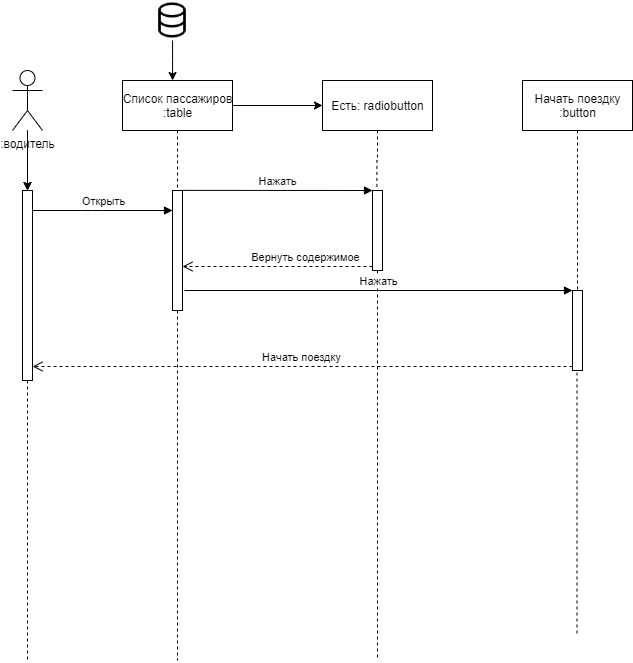

The diagram above was exported from draw.io. Its source (the exported page's mxGraphModel, read from the mxfile embedded in the PNG):
<mxGraphModel dx="1221" dy="578" grid="1" gridSize="10" guides="1" tooltips="1" connect="1" arrows="1" fold="1" page="1" pageScale="1" pageWidth="1169" pageHeight="826" background="#ffffff" math="0" shadow="0">
  <root>
    <mxCell id="0" />
    <mxCell id="1" parent="0" />
    <mxCell id="z79BBdFJwzHyijeggUTX-41" style="edgeStyle=orthogonalEdgeStyle;rounded=0;orthogonalLoop=1;jettySize=auto;html=1;dashed=1;endArrow=none;endFill=0;" edge="1" parent="1" source="z79BBdFJwzHyijeggUTX-42" target="z79BBdFJwzHyijeggUTX-54">
      <mxGeometry relative="1" as="geometry" />
    </mxCell>
    <mxCell id="z79BBdFJwzHyijeggUTX-76" value="" style="edgeStyle=orthogonalEdgeStyle;rounded=0;orthogonalLoop=1;jettySize=auto;html=1;" edge="1" parent="1" source="z79BBdFJwzHyijeggUTX-42" target="z79BBdFJwzHyijeggUTX-54">
      <mxGeometry relative="1" as="geometry" />
    </mxCell>
    <mxCell id="z79BBdFJwzHyijeggUTX-77" value="" style="edgeStyle=orthogonalEdgeStyle;rounded=0;orthogonalLoop=1;jettySize=auto;html=1;" edge="1" parent="1" source="z79BBdFJwzHyijeggUTX-42" target="z79BBdFJwzHyijeggUTX-54">
      <mxGeometry relative="1" as="geometry" />
    </mxCell>
    <mxCell id="z79BBdFJwzHyijeggUTX-42" value=":водитель" style="shape=umlActor;verticalLabelPosition=bottom;verticalAlign=top;html=1;" vertex="1" parent="1">
      <mxGeometry x="160" y="130" width="30" height="60" as="geometry" />
    </mxCell>
    <mxCell id="z79BBdFJwzHyijeggUTX-43" style="edgeStyle=none;rounded=0;orthogonalLoop=1;jettySize=auto;html=1;entryX=0.505;entryY=0;entryDx=0;entryDy=0;entryPerimeter=0;endArrow=none;endFill=0;dashed=1;" edge="1" parent="1" source="z79BBdFJwzHyijeggUTX-44" target="z79BBdFJwzHyijeggUTX-56">
      <mxGeometry relative="1" as="geometry" />
    </mxCell>
    <mxCell id="z79BBdFJwzHyijeggUTX-78" value="" style="edgeStyle=orthogonalEdgeStyle;rounded=0;orthogonalLoop=1;jettySize=auto;html=1;" edge="1" parent="1" source="z79BBdFJwzHyijeggUTX-44" target="z79BBdFJwzHyijeggUTX-46">
      <mxGeometry relative="1" as="geometry" />
    </mxCell>
    <mxCell id="z79BBdFJwzHyijeggUTX-44" value="Список пассажиров&lt;br&gt;:table" style="html=1;" vertex="1" parent="1">
      <mxGeometry x="270" y="140" width="110" height="50" as="geometry" />
    </mxCell>
    <mxCell id="z79BBdFJwzHyijeggUTX-45" style="edgeStyle=orthogonalEdgeStyle;rounded=0;orthogonalLoop=1;jettySize=auto;html=1;exitX=0.5;exitY=1;exitDx=0;exitDy=0;entryX=0.44;entryY=-0.008;entryDx=0;entryDy=0;entryPerimeter=0;endArrow=none;endFill=0;dashed=1;" edge="1" parent="1" source="z79BBdFJwzHyijeggUTX-46" target="z79BBdFJwzHyijeggUTX-60">
      <mxGeometry relative="1" as="geometry" />
    </mxCell>
    <mxCell id="z79BBdFJwzHyijeggUTX-46" value="Есть: radiobutton" style="html=1;" vertex="1" parent="1">
      <mxGeometry x="470" y="140" width="110" height="50" as="geometry" />
    </mxCell>
    <mxCell id="z79BBdFJwzHyijeggUTX-47" style="edgeStyle=orthogonalEdgeStyle;rounded=0;orthogonalLoop=1;jettySize=auto;html=1;dashed=1;endArrow=none;endFill=0;" edge="1" parent="1">
      <mxGeometry relative="1" as="geometry">
        <mxPoint x="724.5" y="695" as="targetPoint" />
        <mxPoint x="724.5" y="420" as="sourcePoint" />
      </mxGeometry>
    </mxCell>
    <mxCell id="z79BBdFJwzHyijeggUTX-48" value="Начать поездку&lt;br&gt;:button" style="html=1;" vertex="1" parent="1">
      <mxGeometry x="670" y="140" width="110" height="50" as="geometry" />
    </mxCell>
    <mxCell id="z79BBdFJwzHyijeggUTX-53" style="edgeStyle=orthogonalEdgeStyle;rounded=0;orthogonalLoop=1;jettySize=auto;html=1;dashed=1;endArrow=none;endFill=0;" edge="1" parent="1" source="z79BBdFJwzHyijeggUTX-54">
      <mxGeometry relative="1" as="geometry">
        <mxPoint x="175" y="720" as="targetPoint" />
      </mxGeometry>
    </mxCell>
    <mxCell id="z79BBdFJwzHyijeggUTX-54" value="" style="html=1;points=[];perimeter=orthogonalPerimeter;" vertex="1" parent="1">
      <mxGeometry x="170" y="250" width="10" height="190" as="geometry" />
    </mxCell>
    <mxCell id="z79BBdFJwzHyijeggUTX-55" style="edgeStyle=none;rounded=0;orthogonalLoop=1;jettySize=auto;html=1;dashed=1;endArrow=none;endFill=0;" edge="1" parent="1" source="z79BBdFJwzHyijeggUTX-56">
      <mxGeometry relative="1" as="geometry">
        <mxPoint x="325" y="720" as="targetPoint" />
      </mxGeometry>
    </mxCell>
    <mxCell id="z79BBdFJwzHyijeggUTX-56" value="" style="html=1;points=[];perimeter=orthogonalPerimeter;" vertex="1" parent="1">
      <mxGeometry x="320" y="250" width="10" height="120" as="geometry" />
    </mxCell>
    <mxCell id="z79BBdFJwzHyijeggUTX-57" value="Открыть" style="html=1;verticalAlign=bottom;endArrow=block;" edge="1" parent="1" source="z79BBdFJwzHyijeggUTX-54" target="z79BBdFJwzHyijeggUTX-56">
      <mxGeometry relative="1" as="geometry">
        <mxPoint x="250" y="250" as="sourcePoint" />
        <Array as="points">
          <mxPoint x="240" y="270" />
        </Array>
      </mxGeometry>
    </mxCell>
    <mxCell id="z79BBdFJwzHyijeggUTX-59" style="edgeStyle=orthogonalEdgeStyle;rounded=0;orthogonalLoop=1;jettySize=auto;html=1;dashed=1;endArrow=none;endFill=0;" edge="1" parent="1" source="z79BBdFJwzHyijeggUTX-60">
      <mxGeometry relative="1" as="geometry">
        <mxPoint x="525" y="720" as="targetPoint" />
      </mxGeometry>
    </mxCell>
    <mxCell id="z79BBdFJwzHyijeggUTX-60" value="" style="html=1;points=[];perimeter=orthogonalPerimeter;" vertex="1" parent="1">
      <mxGeometry x="520" y="250" width="10" height="80" as="geometry" />
    </mxCell>
    <mxCell id="z79BBdFJwzHyijeggUTX-61" value="Нажать" style="html=1;verticalAlign=bottom;endArrow=block;entryX=0;entryY=0;exitX=1.067;exitY=-0.001;exitDx=0;exitDy=0;exitPerimeter=0;" edge="1" parent="1" source="z79BBdFJwzHyijeggUTX-56" target="z79BBdFJwzHyijeggUTX-60">
      <mxGeometry relative="1" as="geometry">
        <mxPoint x="334" y="250" as="sourcePoint" />
      </mxGeometry>
    </mxCell>
    <mxCell id="z79BBdFJwzHyijeggUTX-62" value="Вернуть содержимое" style="html=1;verticalAlign=bottom;endArrow=open;dashed=1;endSize=8;exitX=0;exitY=0.95;" edge="1" parent="1" source="z79BBdFJwzHyijeggUTX-60">
      <mxGeometry x="-0.2941" relative="1" as="geometry">
        <mxPoint x="330" y="326" as="targetPoint" />
        <mxPoint as="offset" />
      </mxGeometry>
    </mxCell>
    <mxCell id="z79BBdFJwzHyijeggUTX-80" style="edgeStyle=orthogonalEdgeStyle;rounded=0;orthogonalLoop=1;jettySize=auto;html=1;dashed=1;endArrow=none;endFill=0;" edge="1" parent="1" source="z79BBdFJwzHyijeggUTX-48">
      <mxGeometry relative="1" as="geometry">
        <mxPoint x="725" y="365" as="targetPoint" />
        <mxPoint x="725" y="190" as="sourcePoint" />
      </mxGeometry>
    </mxCell>
    <mxCell id="z79BBdFJwzHyijeggUTX-81" value="" style="html=1;points=[];perimeter=orthogonalPerimeter;" vertex="1" parent="1">
      <mxGeometry x="720" y="350" width="10" height="80" as="geometry" />
    </mxCell>
    <mxCell id="z79BBdFJwzHyijeggUTX-82" value="Нажать" style="html=1;verticalAlign=bottom;endArrow=block;entryX=0;entryY=0;" edge="1" target="z79BBdFJwzHyijeggUTX-81" parent="1">
      <mxGeometry relative="1" as="geometry">
        <mxPoint x="332" y="350" as="sourcePoint" />
      </mxGeometry>
    </mxCell>
    <mxCell id="z79BBdFJwzHyijeggUTX-83" value="Начать поездку" style="html=1;verticalAlign=bottom;endArrow=open;dashed=1;endSize=8;exitX=0;exitY=0.95;" edge="1" source="z79BBdFJwzHyijeggUTX-81" parent="1" target="z79BBdFJwzHyijeggUTX-54">
      <mxGeometry relative="1" as="geometry">
        <mxPoint x="182" y="440" as="targetPoint" />
      </mxGeometry>
    </mxCell>
    <mxCell id="z79BBdFJwzHyijeggUTX-85" style="edgeStyle=orthogonalEdgeStyle;rounded=0;orthogonalLoop=1;jettySize=auto;html=1;entryX=0.455;entryY=0;entryDx=0;entryDy=0;entryPerimeter=0;" edge="1" parent="1" source="z79BBdFJwzHyijeggUTX-84" target="z79BBdFJwzHyijeggUTX-44">
      <mxGeometry relative="1" as="geometry" />
    </mxCell>
    <mxCell id="z79BBdFJwzHyijeggUTX-84" value="" style="shape=image;html=1;verticalAlign=top;verticalLabelPosition=bottom;labelBackgroundColor=#ffffff;imageAspect=0;aspect=fixed;image=https://cdn2.iconfinder.com/data/icons/outline-apps-and-programming/32/Applications_and_Programming_database_data_base-128.png" vertex="1" parent="1">
      <mxGeometry x="300" y="60" width="40" height="40" as="geometry" />
    </mxCell>
  </root>
</mxGraphModel>